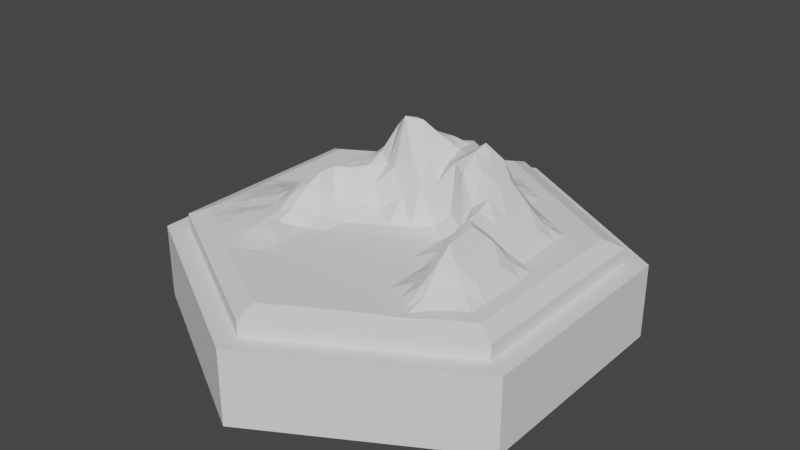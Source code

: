 # Source: TileGraphicsTest.blend  (saved by Blender 2.80.74; exported with 4.5.12 LTS)
import bpy
from mathutils import Matrix  # noqa: F401  (used for matrix-valued properties, if any)

bpy.ops.wm.read_factory_settings(use_empty=True)
scene = bpy.context.scene
scene.name = 'Scene'

# ---- world
world_world = bpy.data.worlds.new('World'); scene.world = world_world
world_world.use_nodes = True; world_world.node_tree.nodes.clear()
_N = world_world.node_tree.nodes; _L = world_world.node_tree.links
n0 = _N.new('ShaderNodeOutputWorld'); n0.name = 'World Output'; n0.location = (300, 300)
n1 = _N.new('ShaderNodeBackground'); n1.name = 'Background'; n1.location = (10, 300)
n1.inputs[0].default_value = (0.05088, 0.05088, 0.05088, 1.0)
_L.new(n1.outputs[0], n0.inputs[0])
n0.is_active_output = True
world_world.color = (0.05088, 0.05088, 0.05088)
world_world.use_sun_shadow = False
world_world.sun_shadow_jitter_overblur = 0.0

# ---- meshes
me_cylinder_002 = bpy.data.meshes.new('Cylinder.002')
me_cylinder_002.from_pydata([(0.0, 3.0, -0.5), (0.0, 3.0, 0.5), (2.598, 1.5, -0.5), (2.598, 1.5, 0.5), (2.598, -1.5, -0.5), (2.598, -1.5, 0.5), (-2.623e-07, -3.0, -0.5), (-2.623e-07, -3.0, 0.5), (-2.598, -1.5, -0.5), (-2.598, -1.5, 0.5), (-2.598, 1.5, -0.5), (-2.598, 1.5, 0.5), (2.338, 1.35, 0.5), (-7.947e-09, 2.7, 0.5), (2.338, -1.35, 0.5), (-2.44e-07, -2.7, 0.5), (-2.338, -1.35, 0.5), (-2.338, 1.35, 0.5), (2.338, 1.35, 0.7), (-7.947e-09, 2.7, 0.7), (2.338, -1.35, 0.7), (-2.44e-07, -2.7, 0.7), (-2.338, -1.35, 0.7), (-2.338, 1.35, 0.7), (2.104, 1.215, 0.8), (-1.51e-08, 2.43, 0.8), (2.104, -1.215, 0.8), (-2.275e-07, -2.43, 0.8), (-2.104, -1.215, 0.8), (-2.104, 1.215, 0.8)], [], [(0, 1, 3, 2), (2, 3, 5, 4), (4, 5, 7, 6), (6, 7, 9, 8), (3, 1, 13, 12), (8, 9, 11, 10), (10, 11, 1, 0), (0, 2, 4, 6, 8, 10), (13, 17, 23, 19), (7, 5, 14, 15), (1, 11, 17, 13), (9, 7, 15, 16), (5, 3, 12, 14), (11, 9, 16, 17), (23, 22, 28, 29), (16, 15, 21, 22), (14, 12, 18, 20), (17, 16, 22, 23), (15, 14, 20, 21), (12, 13, 19, 18), (21, 20, 26, 27), (18, 19, 25, 24), (19, 23, 29, 25), (22, 21, 27, 28), (20, 18, 24, 26)])
_uv = me_cylinder_002.uv_layers.new(name='UVMap')
_uv.uv.foreach_set('vector', [1.0, 0.5, 1.0, 1.0, 0.8333, 1.0, 0.8333, 0.5, 0.8333, 0.5, 0.8333, 1.0, 0.6667, 1.0, 0.6667, 0.5, 0.6667, 0.5, 0.6667, 1.0, 0.5, 1.0, 0.5, 0.5, 0.5, 0.5, 0.5, 1.0, 0.3333, 1.0, 0.3333, 0.5, 0.8333, 1.0, 1.0, 1.0, 1.0, 1.0, 0.8333, 1.0, 0.3333, 0.5, 0.3333, 1.0, 0.1667, 1.0, 0.1667, 0.5, 0.1667, 0.5, 0.1667, 1.0, -8.941e-08, 1.0, -8.941e-08, 0.5, 0.75, 0.49, 0.9578, 0.37, 0.9578, 0.13, 0.75, 0.01, 0.5422, 0.13, 0.5422, 0.37, -8.941e-08, 1.0, 0.1667, 1.0, 0.1667, 1.0, -8.941e-08, 1.0, 0.5, 1.0, 0.6667, 1.0, 0.6667, 1.0, 0.5, 1.0, -8.941e-08, 1.0, 0.1667, 1.0, 0.1667, 1.0, -8.941e-08, 1.0, 0.3333, 1.0, 0.5, 1.0, 0.5, 1.0, 0.3333, 1.0, 0.6667, 1.0, 0.8333, 1.0, 0.8333, 1.0, 0.6667, 1.0, 0.1667, 1.0, 0.3333, 1.0, 0.3333, 1.0, 0.1667, 1.0, 0.1667, 1.0, 0.3333, 1.0, 0.3333, 1.0, 0.1667, 1.0, 0.3333, 1.0, 0.5, 1.0, 0.5, 1.0, 0.3333, 1.0, 0.6667, 1.0, 0.8333, 1.0, 0.8333, 1.0, 0.6667, 1.0, 0.1667, 1.0, 0.3333, 1.0, 0.3333, 1.0, 0.1667, 1.0, 0.5, 1.0, 0.6667, 1.0, 0.6667, 1.0, 0.5, 1.0, 0.8333, 1.0, 1.0, 1.0, 1.0, 1.0, 0.8333, 1.0, 0.5, 1.0, 0.6667, 1.0, 0.6667, 1.0, 0.5, 1.0, 0.8333, 1.0, 1.0, 1.0, 1.0, 1.0, 0.8333, 1.0, -8.941e-08, 1.0, 0.1667, 1.0, 0.1667, 1.0, -8.941e-08, 1.0, 0.3333, 1.0, 0.5, 1.0, 0.5, 1.0, 0.3333, 1.0, 0.6667, 1.0, 0.8333, 1.0, 0.8333, 1.0, 0.6667, 1.0])
me_cylinder_002.use_remesh_preserve_volume = False
me_cylinder_002.use_remesh_preserve_attributes = False
me_cylinder_002.use_mirror_vertex_groups = False
me_cylinder_002.update()
me_cylinder_003 = bpy.data.meshes.new('Cylinder.003')
me_cylinder_003.from_pydata([(2.104, 1.215, 0.8), (-1.51e-08, 2.43, 0.8), (2.104, -1.215, 0.8), (-2.275e-07, -2.43, 0.8), (-2.104, -1.215, 0.8), (-2.104, 1.215, 0.8), (-0.05887, 0.1205, 1.12), (1.913, 1.325, 0.8), (1.722, 1.436, 0.8), (1.531, 1.546, 0.8), (1.339, 1.657, 0.8), (1.148, 1.767, 0.8), (0.9566, 1.878, 0.8), (0.7653, 1.988, 0.8), (0.5739, 2.099, 0.8), (0.3826, 2.209, 0.8), (0.1913, 2.32, 0.8), (2.104, -0.9941, 0.8), (2.104, -0.7732, 0.8), (2.104, -0.5523, 0.8), (2.104, -0.3314, 0.8), (2.104, -0.1105, 0.8), (2.104, 0.1105, 0.8), (2.104, 0.3314, 0.8), (2.104, 0.5523, 0.8), (2.104, 0.7732, 0.8), (2.104, 0.9941, 0.8), (0.1913, -2.32, 0.8), (0.3826, -2.209, 0.8), (0.5739, -2.099, 0.8), (0.7653, -1.988, 0.8), (0.9566, -1.878, 0.8), (1.15, -1.778, 0.8), (1.342, -1.695, 0.8), (1.531, -1.572, 0.8), (1.722, -1.436, 0.8), (1.913, -1.325, 0.8), (-1.913, -1.325, 0.8), (-1.722, -1.436, 0.8014), (-1.531, -1.546, 0.8014), (-1.339, -1.657, 0.8014), (-1.148, -1.767, 0.8), (-0.9566, -1.878, 0.8), (-0.7653, -1.988, 0.8), (-0.5739, -2.099, 0.8), (-0.3826, -2.209, 0.8), (-0.1913, -2.32, 0.8), (-2.104, 0.9941, 0.8), (-2.104, 0.7732, 0.8), (-2.104, 0.5523, 0.8), (-2.104, 0.3314, 0.8), (-2.104, 0.1105, 0.8), (-2.104, -0.1105, 0.8), (-2.104, -0.3314, 0.8014), (-2.104, -0.5523, 0.8014), (-2.104, -0.7732, 0.8014), (-2.104, -0.9941, 0.8), (-0.1913, 2.32, 0.8), (-0.3826, 2.209, 0.8), (-0.5739, 2.099, 0.8), (-0.7653, 1.988, 0.8026), (-0.9566, 1.878, 0.8026), (-1.148, 1.767, 0.8026), (-1.339, 1.657, 0.8), (-1.531, 1.546, 0.8), (-1.722, 1.436, 0.8), (-1.913, 1.325, 0.8), (0.1874, 0.1734, 1.328), (0.386, 0.2253, 1.383), (0.5739, 0.3314, 1.656), (0.7653, 0.4418, 1.808), (0.9566, 0.5523, 1.667), (1.148, 0.6627, 1.465), (1.339, 0.7732, 1.163), (1.531, 0.8836, 0.903), (1.722, 0.9941, 0.8), (1.913, 1.105, 0.8), (-1.913, 1.105, 0.8), (-1.722, 0.9941, 0.8), (-1.531, 0.8836, 0.8), (-1.339, 0.7732, 0.8051), (-1.148, 0.6627, 0.968), (-0.9566, 0.5523, 1.165), (-0.7653, 0.4418, 1.377), (-0.5739, 0.3314, 1.484), (-0.3931, 0.241, 1.402), (-0.2307, 0.1667, 1.417), (-2.039e-07, -2.209, 0.8), (-1.802e-07, -1.988, 0.8), (-1.566e-07, -1.767, 0.8), (-1.329e-07, -1.546, 0.8), (-0.0005849, -1.325, 0.8), (-0.01187, -1.107, 0.8), (-0.01936, -0.9047, 0.8), (-0.04181, -0.6875, 0.8), (-0.04181, -0.4339, 0.8), (-0.05887, -0.1551, 0.8051), (1.913, -1.105, 0.8), (1.722, -1.219, 0.8051), (1.534, -1.388, 0.8051), (1.4, -1.542, 0.8), (1.23, -1.659, 0.8), (0.9964, -1.7, 0.8), (0.7667, -1.767, 0.8), (0.5739, -1.878, 0.8), (0.3826, -1.988, 0.8), (0.1913, -2.099, 0.8), (1.913, -0.8836, 0.8051), (1.722, -0.9967, 0.903), (1.533, -1.149, 0.968), (1.429, -1.313, 0.903), (1.325, -1.481, 0.8051), (1.097, -1.599, 0.8), (0.8133, -1.594, 0.8), (0.5749, -1.657, 0.8), (0.3826, -1.767, 0.8), (0.1913, -1.878, 0.8), (1.913, -0.6627, 0.8051), (1.722, -0.7747, 0.968), (1.531, -0.9042, 1.163), (1.388, -1.045, 1.163), (1.319, -1.217, 0.968), (1.154, -1.395, 0.8051), (0.8691, -1.471, 0.8), (0.6052, -1.479, 0.8), (0.3831, -1.546, 0.8), (0.1913, -1.657, 0.8), (1.913, -0.4418, 0.8051), (1.722, -0.5523, 0.968), (1.531, -0.6718, 1.163), (1.363, -0.7935, 1.311), (1.282, -0.9451, 1.163), (1.154, -1.12, 0.903), (0.9115, -1.257, 0.8), (0.6414, -1.313, 0.8), (0.3914, -1.33, 0.8), (0.1913, -1.436, 0.8), (1.913, -0.2209, 0.8051), (1.722, -0.3314, 0.968), (1.531, -0.4413, 1.163), (1.347, -0.5552, 1.311), (1.282, -0.69, 1.163), (1.154, -0.844, 0.968), (0.9115, -0.9818, 0.8051), (0.6414, -1.063, 0.8), (0.397, -1.116, 0.8), (0.1912, -1.215, 0.8), (1.913, -1.043e-07, 0.8), (1.722, -0.1105, 0.903), (1.531, -0.2209, 1.163), (1.339, -0.3303, 1.311), (1.204, -0.4383, 1.163), (1.097, -0.5636, 0.968), (0.9115, -0.7063, 0.8051), (0.6414, -0.8232, 0.8), (0.397, -0.9061, 0.8), (0.1912, -0.9945, 0.8), (1.913, 0.2209, 0.8), (1.722, 0.1105, 0.8051), (1.531, -6.706e-08, 0.968), (1.339, -0.09869, 1.163), (1.168, -0.2058, 1.311), (1.063, -0.3084, 1.163), (0.9115, -0.4307, 0.903), (0.6689, -0.5685, 0.8), (0.4136, -0.6936, 0.8), (0.1888, -0.7925, 0.8), (1.913, 0.4418, 0.8), (1.722, 0.3314, 0.8051), (1.531, 0.2209, 0.968), (1.339, 0.1128, 1.163), (1.154, 0.01631, 1.315), (1.063, -0.05492, 1.163), (0.9115, -0.1551, 0.968), (0.6689, -0.2929, 0.8051), (0.4263, -0.4307, 0.8), (0.1859, -0.5622, 0.8), (1.913, 0.6627, 0.8), (1.722, 0.5523, 0.8051), (1.531, 0.4418, 0.968), (1.339, 0.3314, 1.163), (1.148, 0.2209, 1.409), (0.9805, 0.1373, 1.268), (0.8691, 0.08449, 0.9689), (0.6689, -0.01733, 0.8051), (0.4263, -0.1551, 0.8), (0.1859, -0.3041, 0.8), (1.913, 0.8836, 0.8), (1.722, 0.7732, 0.8051), (1.531, 0.6627, 0.968), (1.339, 0.5523, 1.163), (1.148, 0.4418, 1.473), (0.9566, 0.3314, 1.667), (0.7653, 0.2209, 1.61), (0.6257, 0.1891, 1.039), (0.4263, 0.1205, 0.8491), (0.1837, -0.01733, 0.8186), (-1.913, -1.105, 0.8014), (-1.913, -0.8836, 0.8275), (-1.913, -0.6627, 0.8448), (-1.913, -0.4418, 0.8448), (-1.913, -0.2209, 0.8275), (-1.913, 0.0, 0.8014), (-1.913, 0.2209, 0.8), (-1.913, 0.4418, 0.8), (-1.913, 0.6627, 0.8), (-1.913, 0.8836, 0.8), (-1.722, -1.215, 0.8275), (-1.722, -0.9941, 0.8448), (-1.722, -0.7732, 0.8969), (-1.722, -0.5523, 0.8969), (-1.722, -0.3314, 0.8969), (-1.722, -0.1105, 0.8448), (-1.722, 0.1105, 0.8014), (-1.722, 0.3314, 0.8), (-1.722, 0.5523, 0.8), (-1.722, 0.7732, 0.8), (-1.531, -1.325, 0.8448), (-1.531, -1.105, 0.8969), (-1.531, -0.8836, 0.8969), (-1.531, -0.6627, 0.9364), (-1.531, -0.4418, 0.9415), (-1.531, -0.2209, 0.902), (-1.531, -1.49e-08, 0.8326), (-1.531, 0.2209, 0.8051), (-1.531, 0.4418, 0.8051), (-1.531, 0.6627, 0.8), (-1.339, -1.436, 0.8448), (-1.339, -1.215, 0.8969), (-1.339, -0.9942, 0.9364), (-1.339, -0.7746, 0.9415), (-1.339, -0.5526, 1.039), (-1.339, -0.3303, 1.062), (-1.339, -0.11, 1.003), (-1.339, 0.1105, 0.9682), (-1.339, 0.3314, 0.968), (-1.339, 0.5523, 0.903), (-1.148, -1.546, 0.8275), (-1.148, -1.325, 0.8969), (-1.148, -1.118, 0.9364), (-1.149, -0.9116, 0.9415), (-1.148, -0.6728, 1.104), (-1.148, -0.44, 1.236), (-1.148, -0.2068, 1.185), (-1.148, 0.007355, 1.163), (-1.148, 0.2209, 1.163), (-1.148, 0.4418, 1.163), (-0.9566, -1.657, 0.8014), (-0.9566, -1.436, 0.8448), (-0.9586, -1.238, 0.8969), (-1.014, -1.051, 0.8969), (-1.029, -0.8089, 0.997), (-0.9846, -0.5574, 1.236), (-0.9784, -0.3204, 1.322), (-0.9653, -0.09231, 1.311), (-0.9566, 0.1119, 1.311), (-0.9566, 0.3314, 1.311), (-0.7653, -1.767, 0.8), (-0.7653, -1.546, 0.8014), (-0.7678, -1.347, 0.8275), (-0.8509, -1.17, 0.8448), (-0.9503, -0.9574, 0.8499), (-0.9376, -0.6941, 1.013), (-0.8999, -0.435, 1.18), (-0.9073, -0.1792, 1.163), (-0.7861, 0.01698, 1.311), (-0.7653, 0.2209, 1.345), (-0.5739, -1.878, 0.8), (-0.5739, -1.657, 0.8), (-0.5761, -1.444, 0.8), (-0.6439, -1.29, 0.8014), (-0.725, -1.086, 0.8014), (-0.7866, -0.844, 0.8064), (-0.7866, -0.5685, 0.9041), (-0.7866, -0.2929, 0.968), (-0.6884, -0.05407, 1.163), (-0.5798, 0.1196, 1.376), (-0.3826, -1.988, 0.8), (-0.3826, -1.767, 0.8), (-0.3826, -1.546, 0.8), (-0.4152, -1.36, 0.8), (-0.4973, -1.211, 0.8), (-0.544, -0.9818, 0.8), (-0.544, -0.7063, 0.8), (-0.544, -0.4307, 0.8051), (-0.544, -0.1551, 0.968), (-0.4679, 0.06089, 1.169), (-0.1913, -2.099, 0.8), (-0.1913, -1.878, 0.8), (-0.1913, -1.657, 0.8), (-0.1924, -1.436, 0.8), (-0.2275, -1.246, 0.8), (-0.2695, -1.061, 0.8), (-0.2695, -0.8232, 0.8), (-0.3014, -0.5685, 0.8), (-0.3014, -0.2929, 0.8051), (-0.3014, -0.01733, 0.903), (0.0, 2.209, 0.8), (0.1913, 2.099, 0.8), (0.3826, 1.988, 0.8), (0.5739, 1.878, 0.8017), (0.7653, 1.767, 0.8017), (0.9566, 1.657, 0.8), (1.148, 1.546, 0.8), (1.339, 1.436, 0.8), (1.531, 1.325, 0.8), (1.722, 1.215, 0.8), (-0.1913, 2.099, 0.8), (1.49e-08, 1.988, 0.8026), (0.1913, 1.878, 0.8043), (0.3826, 1.767, 0.8556), (0.5739, 1.657, 0.8929), (0.7653, 1.546, 0.8556), (0.9566, 1.436, 0.8069), (1.148, 1.325, 0.8051), (1.339, 1.215, 0.8051), (1.531, 1.105, 0.8051), (-0.3826, 1.988, 0.8026), (-0.1913, 1.878, 0.8518), (0.0, 1.767, 0.8876), (0.1913, 1.657, 0.9521), (0.3826, 1.546, 1.009), (0.5739, 1.436, 1.012), (0.7653, 1.325, 1.006), (0.9566, 1.215, 0.9705), (1.148, 1.105, 0.968), (1.339, 0.9941, 0.968), (-0.5739, 1.878, 0.8518), (-0.3826, 1.767, 0.8845), (-0.1913, 1.657, 1.009), (0.0, 1.546, 1.096), (0.1913, 1.436, 1.197), (0.3826, 1.325, 1.354), (0.5739, 1.215, 1.267), (0.7653, 1.105, 1.275), (0.9566, 0.9941, 1.252), (1.148, 0.8836, 1.207), (-0.7653, 1.767, 0.8845), (-0.5739, 1.657, 0.9829), (-0.3826, 1.546, 1.028), (-0.1913, 1.436, 1.182), (1.49e-08, 1.325, 1.269), (0.1913, 1.215, 1.543), (0.3826, 1.105, 1.519), (0.5739, 0.9941, 1.422), (0.7653, 0.8836, 1.594), (0.9566, 0.7732, 1.648), (-0.9566, 1.657, 0.8845), (-0.7653, 1.546, 0.9832), (-0.5739, 1.436, 1.115), (-0.3826, 1.325, 1.19), (-0.1913, 1.215, 1.393), (1.49e-08, 1.105, 1.538), (0.1913, 0.9941, 1.617), (0.3826, 0.8836, 1.659), (0.5739, 0.7732, 1.71), (0.7653, 0.6627, 1.848), (-1.148, 1.546, 0.8518), (-0.9566, 1.436, 0.9832), (-0.7653, 1.325, 1.117), (-0.5739, 1.215, 1.193), (-0.3826, 1.105, 1.335), (-0.1913, 0.9941, 1.535), (0.0, 0.8836, 1.613), (0.1913, 0.7732, 1.755), (0.3826, 0.6627, 1.665), (0.5739, 0.5523, 1.705), (-1.339, 1.436, 0.8026), (-1.148, 1.325, 0.8845), (-0.9566, 1.215, 1.019), (-0.7653, 1.105, 1.205), (-0.5739, 0.9941, 1.307), (-0.3826, 0.8836, 1.448), (-0.1913, 0.7732, 1.723), (0.0, 0.6627, 1.807), (0.1913, 0.5523, 1.824), (0.3826, 0.4418, 1.567), (-1.531, 1.325, 0.8), (-1.339, 1.215, 0.8026), (-1.148, 1.105, 0.8569), (-0.9566, 0.9941, 1.09), (-0.7653, 0.8836, 1.31), (-0.5739, 0.7732, 1.362), (-0.3826, 0.6627, 1.769), (-0.1913, 0.5523, 1.968), (0.0, 0.4418, 2.014), (0.1913, 0.3314, 1.646), (-1.722, 1.215, 0.8), (-1.531, 1.105, 0.8), (-1.339, 0.9941, 0.8), (-1.148, 0.8836, 0.9044), (-0.9566, 0.7732, 1.2), (-0.7653, 0.6627, 1.398), (-0.5739, 0.5523, 1.566), (-0.3826, 0.4418, 1.868), (-0.1913, 0.3314, 2.048), (-0.001097, 0.2238, 1.646)], [], [(396, 86, 6, 67), (296, 96, 6, 86), (196, 67, 6, 96), (27, 106, 87, 3), (106, 116, 88, 87), (116, 126, 89, 88), (126, 136, 90, 89), (136, 146, 91, 90), (146, 156, 92, 91), (156, 166, 93, 92), (166, 176, 94, 93), (176, 186, 95, 94), (186, 196, 96, 95), (2, 17, 97, 36), (36, 97, 98, 35), (35, 98, 99, 34), (34, 99, 100, 33), (33, 100, 101, 32), (32, 101, 102, 31), (31, 102, 103, 30), (30, 103, 104, 29), (29, 104, 105, 28), (28, 105, 106, 27), (17, 18, 107, 97), (97, 107, 108, 98), (98, 108, 109, 99), (99, 109, 110, 100), (100, 110, 111, 101), (101, 111, 112, 102), (102, 112, 113, 103), (103, 113, 114, 104), (104, 114, 115, 105), (105, 115, 116, 106), (18, 19, 117, 107), (107, 117, 118, 108), (108, 118, 119, 109), (109, 119, 120, 110), (110, 120, 121, 111), (111, 121, 122, 112), (112, 122, 123, 113), (113, 123, 124, 114), (114, 124, 125, 115), (115, 125, 126, 116), (19, 20, 127, 117), (117, 127, 128, 118), (118, 128, 129, 119), (119, 129, 130, 120), (120, 130, 131, 121), (121, 131, 132, 122), (122, 132, 133, 123), (123, 133, 134, 124), (124, 134, 135, 125), (125, 135, 136, 126), (20, 21, 137, 127), (127, 137, 138, 128), (128, 138, 139, 129), (129, 139, 140, 130), (130, 140, 141, 131), (131, 141, 142, 132), (132, 142, 143, 133), (133, 143, 144, 134), (134, 144, 145, 135), (135, 145, 146, 136), (21, 22, 147, 137), (137, 147, 148, 138), (138, 148, 149, 139), (139, 149, 150, 140), (140, 150, 151, 141), (141, 151, 152, 142), (142, 152, 153, 143), (143, 153, 154, 144), (144, 154, 155, 145), (145, 155, 156, 146), (22, 23, 157, 147), (147, 157, 158, 148), (148, 158, 159, 149), (149, 159, 160, 150), (150, 160, 161, 151), (151, 161, 162, 152), (152, 162, 163, 153), (153, 163, 164, 154), (154, 164, 165, 155), (155, 165, 166, 156), (23, 24, 167, 157), (157, 167, 168, 158), (158, 168, 169, 159), (159, 169, 170, 160), (160, 170, 171, 161), (161, 171, 172, 162), (162, 172, 173, 163), (163, 173, 174, 164), (164, 174, 175, 165), (165, 175, 176, 166), (24, 25, 177, 167), (167, 177, 178, 168), (168, 178, 179, 169), (169, 179, 180, 170), (170, 180, 181, 171), (171, 181, 182, 172), (172, 182, 183, 173), (173, 183, 184, 174), (174, 184, 185, 175), (175, 185, 186, 176), (25, 26, 187, 177), (177, 187, 188, 178), (178, 188, 189, 179), (179, 189, 190, 180), (180, 190, 191, 181), (181, 191, 192, 182), (182, 192, 193, 183), (183, 193, 194, 184), (184, 194, 195, 185), (185, 195, 196, 186), (26, 0, 76, 187), (187, 76, 75, 188), (188, 75, 74, 189), (189, 74, 73, 190), (190, 73, 72, 191), (191, 72, 71, 192), (192, 71, 70, 193), (193, 70, 69, 194), (194, 69, 68, 195), (195, 68, 67, 196), (47, 206, 77, 5), (206, 216, 78, 77), (216, 226, 79, 78), (226, 236, 80, 79), (236, 246, 81, 80), (246, 256, 82, 81), (256, 266, 83, 82), (266, 276, 84, 83), (276, 286, 85, 84), (286, 296, 86, 85), (4, 37, 197, 56), (56, 197, 198, 55), (55, 198, 199, 54), (54, 199, 200, 53), (53, 200, 201, 52), (52, 201, 202, 51), (51, 202, 203, 50), (50, 203, 204, 49), (49, 204, 205, 48), (48, 205, 206, 47), (37, 38, 207, 197), (197, 207, 208, 198), (198, 208, 209, 199), (199, 209, 210, 200), (200, 210, 211, 201), (201, 211, 212, 202), (202, 212, 213, 203), (203, 213, 214, 204), (204, 214, 215, 205), (205, 215, 216, 206), (38, 39, 217, 207), (207, 217, 218, 208), (208, 218, 219, 209), (209, 219, 220, 210), (210, 220, 221, 211), (211, 221, 222, 212), (212, 222, 223, 213), (213, 223, 224, 214), (214, 224, 225, 215), (215, 225, 226, 216), (39, 40, 227, 217), (217, 227, 228, 218), (218, 228, 229, 219), (219, 229, 230, 220), (220, 230, 231, 221), (221, 231, 232, 222), (222, 232, 233, 223), (223, 233, 234, 224), (224, 234, 235, 225), (225, 235, 236, 226), (40, 41, 237, 227), (227, 237, 238, 228), (228, 238, 239, 229), (229, 239, 240, 230), (230, 240, 241, 231), (231, 241, 242, 232), (232, 242, 243, 233), (233, 243, 244, 234), (234, 244, 245, 235), (235, 245, 246, 236), (41, 42, 247, 237), (237, 247, 248, 238), (238, 248, 249, 239), (239, 249, 250, 240), (240, 250, 251, 241), (241, 251, 252, 242), (242, 252, 253, 243), (243, 253, 254, 244), (244, 254, 255, 245), (245, 255, 256, 246), (42, 43, 257, 247), (247, 257, 258, 248), (248, 258, 259, 249), (249, 259, 260, 250), (250, 260, 261, 251), (251, 261, 262, 252), (252, 262, 263, 253), (253, 263, 264, 254), (254, 264, 265, 255), (255, 265, 266, 256), (43, 44, 267, 257), (257, 267, 268, 258), (258, 268, 269, 259), (259, 269, 270, 260), (260, 270, 271, 261), (261, 271, 272, 262), (262, 272, 273, 263), (263, 273, 274, 264), (264, 274, 275, 265), (265, 275, 276, 266), (44, 45, 277, 267), (267, 277, 278, 268), (268, 278, 279, 269), (269, 279, 280, 270), (270, 280, 281, 271), (271, 281, 282, 272), (272, 282, 283, 273), (273, 283, 284, 274), (274, 284, 285, 275), (275, 285, 286, 276), (45, 46, 287, 277), (277, 287, 288, 278), (278, 288, 289, 279), (279, 289, 290, 280), (280, 290, 291, 281), (281, 291, 292, 282), (282, 292, 293, 283), (283, 293, 294, 284), (284, 294, 295, 285), (285, 295, 296, 286), (46, 3, 87, 287), (287, 87, 88, 288), (288, 88, 89, 289), (289, 89, 90, 290), (290, 90, 91, 291), (291, 91, 92, 292), (292, 92, 93, 293), (293, 93, 94, 294), (294, 94, 95, 295), (295, 95, 96, 296), (7, 306, 76, 0), (306, 316, 75, 76), (316, 326, 74, 75), (326, 336, 73, 74), (336, 346, 72, 73), (346, 356, 71, 72), (356, 366, 70, 71), (366, 376, 69, 70), (376, 386, 68, 69), (386, 396, 67, 68), (1, 57, 297, 16), (16, 297, 298, 15), (15, 298, 299, 14), (14, 299, 300, 13), (13, 300, 301, 12), (12, 301, 302, 11), (11, 302, 303, 10), (10, 303, 304, 9), (9, 304, 305, 8), (8, 305, 306, 7), (57, 58, 307, 297), (297, 307, 308, 298), (298, 308, 309, 299), (299, 309, 310, 300), (300, 310, 311, 301), (301, 311, 312, 302), (302, 312, 313, 303), (303, 313, 314, 304), (304, 314, 315, 305), (305, 315, 316, 306), (58, 59, 317, 307), (307, 317, 318, 308), (308, 318, 319, 309), (309, 319, 320, 310), (310, 320, 321, 311), (311, 321, 322, 312), (312, 322, 323, 313), (313, 323, 324, 314), (314, 324, 325, 315), (315, 325, 326, 316), (59, 60, 327, 317), (317, 327, 328, 318), (318, 328, 329, 319), (319, 329, 330, 320), (320, 330, 331, 321), (321, 331, 332, 322), (322, 332, 333, 323), (323, 333, 334, 324), (324, 334, 335, 325), (325, 335, 336, 326), (60, 61, 337, 327), (327, 337, 338, 328), (328, 338, 339, 329), (329, 339, 340, 330), (330, 340, 341, 331), (331, 341, 342, 332), (332, 342, 343, 333), (333, 343, 344, 334), (334, 344, 345, 335), (335, 345, 346, 336), (61, 62, 347, 337), (337, 347, 348, 338), (338, 348, 349, 339), (339, 349, 350, 340), (340, 350, 351, 341), (341, 351, 352, 342), (342, 352, 353, 343), (343, 353, 354, 344), (344, 354, 355, 345), (345, 355, 356, 346), (62, 63, 357, 347), (347, 357, 358, 348), (348, 358, 359, 349), (349, 359, 360, 350), (350, 360, 361, 351), (351, 361, 362, 352), (352, 362, 363, 353), (353, 363, 364, 354), (354, 364, 365, 355), (355, 365, 366, 356), (63, 64, 367, 357), (357, 367, 368, 358), (358, 368, 369, 359), (359, 369, 370, 360), (360, 370, 371, 361), (361, 371, 372, 362), (362, 372, 373, 363), (363, 373, 374, 364), (364, 374, 375, 365), (365, 375, 376, 366), (64, 65, 377, 367), (367, 377, 378, 368), (368, 378, 379, 369), (369, 379, 380, 370), (370, 380, 381, 371), (371, 381, 382, 372), (372, 382, 383, 373), (373, 383, 384, 374), (374, 384, 385, 375), (375, 385, 386, 376), (65, 66, 387, 377), (377, 387, 388, 378), (378, 388, 389, 379), (379, 389, 390, 380), (380, 390, 391, 381), (381, 391, 392, 382), (382, 392, 393, 383), (383, 393, 394, 384), (384, 394, 395, 385), (385, 395, 396, 386), (66, 5, 77, 387), (387, 77, 78, 388), (388, 78, 79, 389), (389, 79, 80, 390), (390, 80, 81, 391), (391, 81, 82, 392), (392, 82, 83, 393), (393, 83, 84, 394), (394, 84, 85, 395), (395, 85, 86, 396)])
_uv = me_cylinder_003.uv_layers.new(name='UVMap')
_uv.uv.foreach_set('vector', [0.25, 0.2718, 0.2311, 0.2609, 0.25, 0.25, 0.2689, 0.2609, 0.2311, 0.2391, 0.25, 0.2282, 0.25, 0.25, 0.2311, 0.2609, 0.2689, 0.2391, 0.2689, 0.2609, 0.25, 0.25, 0.25, 0.2282, 0.2689, 0.02091, 0.2689, 0.04273, 0.25, 0.03182, 0.25, 0.01, 0.2689, 0.04273, 0.2689, 0.06455, 0.25, 0.05364, 0.25, 0.03182, 0.2689, 0.06455, 0.2689, 0.08636, 0.25, 0.07545, 0.25, 0.05364, 0.2689, 0.08636, 0.2689, 0.1082, 0.25, 0.09727, 0.25, 0.07545, 0.2689, 0.1082, 0.2689, 0.13, 0.25, 0.1191, 0.25, 0.09727, 0.2689, 0.13, 0.2689, 0.1518, 0.25, 0.1409, 0.25, 0.1191, 0.2689, 0.1518, 0.2689, 0.1736, 0.25, 0.1627, 0.25, 0.1409, 0.2689, 0.1736, 0.2689, 0.1955, 0.25, 0.1845, 0.25, 0.1627, 0.2689, 0.1955, 0.2689, 0.2173, 0.25, 0.2064, 0.25, 0.1845, 0.2689, 0.2173, 0.2689, 0.2391, 0.25, 0.2282, 0.25, 0.2064, 0.4578, 0.13, 0.4578, 0.1518, 0.439, 0.1409, 0.439, 0.1191, 0.439, 0.1191, 0.439, 0.1409, 0.4201, 0.13, 0.4201, 0.1082, 0.4201, 0.1082, 0.4201, 0.13, 0.4012, 0.1191, 0.4012, 0.09727, 0.4012, 0.09727, 0.4012, 0.1191, 0.3823, 0.1082, 0.3823, 0.08636, 0.3823, 0.08636, 0.3823, 0.1082, 0.3634, 0.09727, 0.3634, 0.07545, 0.3634, 0.07545, 0.3634, 0.09727, 0.3445, 0.08636, 0.3445, 0.06455, 0.3445, 0.06455, 0.3445, 0.08636, 0.3256, 0.07545, 0.3256, 0.05364, 0.3256, 0.05364, 0.3256, 0.07545, 0.3067, 0.06455, 0.3067, 0.04273, 0.3067, 0.04273, 0.3067, 0.06455, 0.2878, 0.05364, 0.2878, 0.03182, 0.2878, 0.03182, 0.2878, 0.05364, 0.2689, 0.04273, 0.2689, 0.02091, 0.4578, 0.1518, 0.4578, 0.1736, 0.439, 0.1627, 0.439, 0.1409, 0.439, 0.1409, 0.439, 0.1627, 0.4201, 0.1518, 0.4201, 0.13, 0.4201, 0.13, 0.4201, 0.1518, 0.4012, 0.1409, 0.4012, 0.1191, 0.4012, 0.1191, 0.4012, 0.1409, 0.3823, 0.13, 0.3823, 0.1082, 0.3823, 0.1082, 0.3823, 0.13, 0.3634, 0.1191, 0.3634, 0.09727, 0.3634, 0.09727, 0.3634, 0.1191, 0.3445, 0.1082, 0.3445, 0.08636, 0.3445, 0.08636, 0.3445, 0.1082, 0.3256, 0.09727, 0.3256, 0.07545, 0.3256, 0.07545, 0.3256, 0.09727, 0.3067, 0.08636, 0.3067, 0.06455, 0.3067, 0.06455, 0.3067, 0.08636, 0.2878, 0.07545, 0.2878, 0.05364, 0.2878, 0.05364, 0.2878, 0.07545, 0.2689, 0.06455, 0.2689, 0.04273, 0.4578, 0.1736, 0.4578, 0.1955, 0.439, 0.1845, 0.439, 0.1627, 0.439, 0.1627, 0.439, 0.1845, 0.4201, 0.1736, 0.4201, 0.1518, 0.4201, 0.1518, 0.4201, 0.1736, 0.4012, 0.1627, 0.4012, 0.1409, 0.4012, 0.1409, 0.4012, 0.1627, 0.3823, 0.1518, 0.3823, 0.13, 0.3823, 0.13, 0.3823, 0.1518, 0.3634, 0.1409, 0.3634, 0.1191, 0.3634, 0.1191, 0.3634, 0.1409, 0.3445, 0.13, 0.3445, 0.1082, 0.3445, 0.1082, 0.3445, 0.13, 0.3256, 0.1191, 0.3256, 0.09727, 0.3256, 0.09727, 0.3256, 0.1191, 0.3067, 0.1082, 0.3067, 0.08636, 0.3067, 0.08636, 0.3067, 0.1082, 0.2878, 0.09727, 0.2878, 0.07545, 0.2878, 0.07545, 0.2878, 0.09727, 0.2689, 0.08636, 0.2689, 0.06455, 0.4578, 0.1955, 0.4578, 0.2173, 0.439, 0.2064, 0.439, 0.1845, 0.439, 0.1845, 0.439, 0.2064, 0.4201, 0.1955, 0.4201, 0.1736, 0.4201, 0.1736, 0.4201, 0.1955, 0.4012, 0.1845, 0.4012, 0.1627, 0.4012, 0.1627, 0.4012, 0.1845, 0.3823, 0.1736, 0.3823, 0.1518, 0.3823, 0.1518, 0.3823, 0.1736, 0.3634, 0.1627, 0.3634, 0.1409, 0.3634, 0.1409, 0.3634, 0.1627, 0.3445, 0.1518, 0.3445, 0.13, 0.3445, 0.13, 0.3445, 0.1518, 0.3256, 0.1409, 0.3256, 0.1191, 0.3256, 0.1191, 0.3256, 0.1409, 0.3067, 0.13, 0.3067, 0.1082, 0.3067, 0.1082, 0.3067, 0.13, 0.2878, 0.1191, 0.2878, 0.09727, 0.2878, 0.09727, 0.2878, 0.1191, 0.2689, 0.1082, 0.2689, 0.08636, 0.4578, 0.2173, 0.4578, 0.2391, 0.439, 0.2282, 0.439, 0.2064, 0.439, 0.2064, 0.439, 0.2282, 0.4201, 0.2173, 0.4201, 0.1955, 0.4201, 0.1955, 0.4201, 0.2173, 0.4012, 0.2064, 0.4012, 0.1845, 0.4012, 0.1845, 0.4012, 0.2064, 0.3823, 0.1955, 0.3823, 0.1736, 0.3823, 0.1736, 0.3823, 0.1955, 0.3634, 0.1845, 0.3634, 0.1627, 0.3634, 0.1627, 0.3634, 0.1845, 0.3445, 0.1736, 0.3445, 0.1518, 0.3445, 0.1518, 0.3445, 0.1736, 0.3256, 0.1627, 0.3256, 0.1409, 0.3256, 0.1409, 0.3256, 0.1627, 0.3067, 0.1518, 0.3067, 0.13, 0.3067, 0.13, 0.3067, 0.1518, 0.2878, 0.1409, 0.2878, 0.1191, 0.2878, 0.1191, 0.2878, 0.1409, 0.2689, 0.13, 0.2689, 0.1082, 0.4578, 0.2391, 0.4578, 0.2609, 0.439, 0.25, 0.439, 0.2282, 0.439, 0.2282, 0.439, 0.25, 0.4201, 0.2391, 0.4201, 0.2173, 0.4201, 0.2173, 0.4201, 0.2391, 0.4012, 0.2282, 0.4012, 0.2064, 0.4012, 0.2064, 0.4012, 0.2282, 0.3823, 0.2173, 0.3823, 0.1955, 0.3823, 0.1955, 0.3823, 0.2173, 0.3634, 0.2064, 0.3634, 0.1845, 0.3634, 0.1845, 0.3634, 0.2064, 0.3445, 0.1955, 0.3445, 0.1736, 0.3445, 0.1736, 0.3445, 0.1955, 0.3256, 0.1845, 0.3256, 0.1627, 0.3256, 0.1627, 0.3256, 0.1845, 0.3067, 0.1736, 0.3067, 0.1518, 0.3067, 0.1518, 0.3067, 0.1736, 0.2878, 0.1627, 0.2878, 0.1409, 0.2878, 0.1409, 0.2878, 0.1627, 0.2689, 0.1518, 0.2689, 0.13, 0.4578, 0.2609, 0.4578, 0.2827, 0.439, 0.2718, 0.439, 0.25, 0.439, 0.25, 0.439, 0.2718, 0.4201, 0.2609, 0.4201, 0.2391, 0.4201, 0.2391, 0.4201, 0.2609, 0.4012, 0.25, 0.4012, 0.2282, 0.4012, 0.2282, 0.4012, 0.25, 0.3823, 0.2391, 0.3823, 0.2173, 0.3823, 0.2173, 0.3823, 0.2391, 0.3634, 0.2282, 0.3634, 0.2064, 0.3634, 0.2064, 0.3634, 0.2282, 0.3445, 0.2173, 0.3445, 0.1955, 0.3445, 0.1955, 0.3445, 0.2173, 0.3256, 0.2064, 0.3256, 0.1845, 0.3256, 0.1845, 0.3256, 0.2064, 0.3067, 0.1955, 0.3067, 0.1736, 0.3067, 0.1736, 0.3067, 0.1955, 0.2878, 0.1845, 0.2878, 0.1627, 0.2878, 0.1627, 0.2878, 0.1845, 0.2689, 0.1736, 0.2689, 0.1518, 0.4578, 0.2827, 0.4578, 0.3045, 0.439, 0.2936, 0.439, 0.2718, 0.439, 0.2718, 0.439, 0.2936, 0.4201, 0.2827, 0.4201, 0.2609, 0.4201, 0.2609, 0.4201, 0.2827, 0.4012, 0.2718, 0.4012, 0.25, 0.4012, 0.25, 0.4012, 0.2718, 0.3823, 0.2609, 0.3823, 0.2391, 0.3823, 0.2391, 0.3823, 0.2609, 0.3634, 0.25, 0.3634, 0.2282, 0.3634, 0.2282, 0.3634, 0.25, 0.3445, 0.2391, 0.3445, 0.2173, 0.3445, 0.2173, 0.3445, 0.2391, 0.3256, 0.2282, 0.3256, 0.2064, 0.3256, 0.2064, 0.3256, 0.2282, 0.3067, 0.2173, 0.3067, 0.1955, 0.3067, 0.1955, 0.3067, 0.2173, 0.2878, 0.2064, 0.2878, 0.1845, 0.2878, 0.1845, 0.2878, 0.2064, 0.2689, 0.1955, 0.2689, 0.1736, 0.4578, 0.3045, 0.4578, 0.3264, 0.439, 0.3155, 0.439, 0.2936, 0.439, 0.2936, 0.439, 0.3155, 0.4201, 0.3045, 0.4201, 0.2827, 0.4201, 0.2827, 0.4201, 0.3045, 0.4012, 0.2936, 0.4012, 0.2718, 0.4012, 0.2718, 0.4012, 0.2936, 0.3823, 0.2827, 0.3823, 0.2609, 0.3823, 0.2609, 0.3823, 0.2827, 0.3634, 0.2718, 0.3634, 0.25, 0.3634, 0.25, 0.3634, 0.2718, 0.3445, 0.2609, 0.3445, 0.2391, 0.3445, 0.2391, 0.3445, 0.2609, 0.3256, 0.25, 0.3256, 0.2282, 0.3256, 0.2282, 0.3256, 0.25, 0.3067, 0.2391, 0.3067, 0.2173, 0.3067, 0.2173, 0.3067, 0.2391, 0.2878, 0.2282, 0.2878, 0.2064, 0.2878, 0.2064, 0.2878, 0.2282, 0.2689, 0.2173, 0.2689, 0.1955, 0.4578, 0.3264, 0.4578, 0.3482, 0.439, 0.3373, 0.439, 0.3155, 0.439, 0.3155, 0.439, 0.3373, 0.4201, 0.3264, 0.4201, 0.3045, 0.4201, 0.3045, 0.4201, 0.3264, 0.4012, 0.3155, 0.4012, 0.2936, 0.4012, 0.2936, 0.4012, 0.3155, 0.3823, 0.3045, 0.3823, 0.2827, 0.3823, 0.2827, 0.3823, 0.3045, 0.3634, 0.2936, 0.3634, 0.2718, 0.3634, 0.2718, 0.3634, 0.2936, 0.3445, 0.2827, 0.3445, 0.2609, 0.3445, 0.2609, 0.3445, 0.2827, 0.3256, 0.2718, 0.3256, 0.25, 0.3256, 0.25, 0.3256, 0.2718, 0.3067, 0.2609, 0.3067, 0.2391, 0.3067, 0.2391, 0.3067, 0.2609, 0.2878, 0.25, 0.2878, 0.2282, 0.2878, 0.2282, 0.2878, 0.25, 0.2689, 0.2391, 0.2689, 0.2173, 0.4578, 0.3482, 0.4578, 0.37, 0.439, 0.3591, 0.439, 0.3373, 0.439, 0.3373, 0.439, 0.3591, 0.4201, 0.3482, 0.4201, 0.3264, 0.4201, 0.3264, 0.4201, 0.3482, 0.4012, 0.3373, 0.4012, 0.3155, 0.4012, 0.3155, 0.4012, 0.3373, 0.3823, 0.3264, 0.3823, 0.3045, 0.3823, 0.3045, 0.3823, 0.3264, 0.3634, 0.3155, 0.3634, 0.2936, 0.3634, 0.2936, 0.3634, 0.3155, 0.3445, 0.3045, 0.3445, 0.2827, 0.3445, 0.2827, 0.3445, 0.3045, 0.3256, 0.2936, 0.3256, 0.2718, 0.3256, 0.2718, 0.3256, 0.2936, 0.3067, 0.2827, 0.3067, 0.2609, 0.3067, 0.2609, 0.3067, 0.2827, 0.2878, 0.2718, 0.2878, 0.25, 0.2878, 0.25, 0.2878, 0.2718, 0.2689, 0.2609, 0.2689, 0.2391, 0.04215, 0.3482, 0.06105, 0.3373, 0.06105, 0.3591, 0.04215, 0.37, 0.06105, 0.3373, 0.07994, 0.3264, 0.07994, 0.3482, 0.06105, 0.3591, 0.07994, 0.3264, 0.09884, 0.3155, 0.09884, 0.3373, 0.07994, 0.3482, 0.09884, 0.3155, 0.1177, 0.3045, 0.1177, 0.3264, 0.09884, 0.3373, 0.1177, 0.3045, 0.1366, 0.2936, 0.1366, 0.3155, 0.1177, 0.3264, 0.1366, 0.2936, 0.1555, 0.2827, 0.1555, 0.3045, 0.1366, 0.3155, 0.1555, 0.2827, 0.1744, 0.2718, 0.1744, 0.2936, 0.1555, 0.3045, 0.1744, 0.2718, 0.1933, 0.2609, 0.1933, 0.2827, 0.1744, 0.2936, 0.1933, 0.2609, 0.2122, 0.25, 0.2122, 0.2718, 0.1933, 0.2827, 0.2122, 0.25, 0.2311, 0.2391, 0.2311, 0.2609, 0.2122, 0.2718, 0.04215, 0.13, 0.06105, 0.1191, 0.06105, 0.1409, 0.04215, 0.1518, 0.04215, 0.1518, 0.06105, 0.1409, 0.06105, 0.1627, 0.04215, 0.1736, 0.04215, 0.1736, 0.06105, 0.1627, 0.06105, 0.1845, 0.04215, 0.1955, 0.04215, 0.1955, 0.06105, 0.1845, 0.06105, 0.2064, 0.04215, 0.2173, 0.04215, 0.2173, 0.06105, 0.2064, 0.06105, 0.2282, 0.04215, 0.2391, 0.04215, 0.2391, 0.06105, 0.2282, 0.06105, 0.25, 0.04215, 0.2609, 0.04215, 0.2609, 0.06105, 0.25, 0.06105, 0.2718, 0.04215, 0.2827, 0.04215, 0.2827, 0.06105, 0.2718, 0.06105, 0.2936, 0.04215, 0.3045, 0.04215, 0.3045, 0.06105, 0.2936, 0.06105, 0.3155, 0.04215, 0.3264, 0.04215, 0.3264, 0.06105, 0.3155, 0.06105, 0.3373, 0.04215, 0.3482, 0.06105, 0.1191, 0.07994, 0.1082, 0.07994, 0.13, 0.06105, 0.1409, 0.06105, 0.1409, 0.07994, 0.13, 0.07994, 0.1518, 0.06105, 0.1627, 0.06105, 0.1627, 0.07994, 0.1518, 0.07994, 0.1736, 0.06105, 0.1845, 0.06105, 0.1845, 0.07994, 0.1736, 0.07994, 0.1955, 0.06105, 0.2064, 0.06105, 0.2064, 0.07994, 0.1955, 0.07994, 0.2173, 0.06105, 0.2282, 0.06105, 0.2282, 0.07994, 0.2173, 0.07994, 0.2391, 0.06105, 0.25, 0.06105, 0.25, 0.07994, 0.2391, 0.07994, 0.2609, 0.06105, 0.2718, 0.06105, 0.2718, 0.07994, 0.2609, 0.07994, 0.2827, 0.06105, 0.2936, 0.06105, 0.2936, 0.07994, 0.2827, 0.07994, 0.3045, 0.06105, 0.3155, 0.06105, 0.3155, 0.07994, 0.3045, 0.07994, 0.3264, 0.06105, 0.3373, 0.07994, 0.1082, 0.09884, 0.09727, 0.09884, 0.1191, 0.07994, 0.13, 0.07994, 0.13, 0.09884, 0.1191, 0.09884, 0.1409, 0.07994, 0.1518, 0.07994, 0.1518, 0.09884, 0.1409, 0.09884, 0.1627, 0.07994, 0.1736, 0.07994, 0.1736, 0.09884, 0.1627, 0.09884, 0.1845, 0.07994, 0.1955, 0.07994, 0.1955, 0.09884, 0.1845, 0.09884, 0.2064, 0.07994, 0.2173, 0.07994, 0.2173, 0.09884, 0.2064, 0.09884, 0.2282, 0.07994, 0.2391, 0.07994, 0.2391, 0.09884, 0.2282, 0.09884, 0.25, 0.07994, 0.2609, 0.07994, 0.2609, 0.09884, 0.25, 0.09884, 0.2718, 0.07994, 0.2827, 0.07994, 0.2827, 0.09884, 0.2718, 0.09884, 0.2936, 0.07994, 0.3045, 0.07994, 0.3045, 0.09884, 0.2936, 0.09884, 0.3155, 0.07994, 0.3264, 0.09884, 0.09727, 0.1177, 0.08636, 0.1177, 0.1082, 0.09884, 0.1191, 0.09884, 0.1191, 0.1177, 0.1082, 0.1177, 0.13, 0.09884, 0.1409, 0.09884, 0.1409, 0.1177, 0.13, 0.1177, 0.1518, 0.09884, 0.1627, 0.09884, 0.1627, 0.1177, 0.1518, 0.1177, 0.1736, 0.09884, 0.1845, 0.09884, 0.1845, 0.1177, 0.1736, 0.1177, 0.1955, 0.09884, 0.2064, 0.09884, 0.2064, 0.1177, 0.1955, 0.1177, 0.2173, 0.09884, 0.2282, 0.09884, 0.2282, 0.1177, 0.2173, 0.1177, 0.2391, 0.09884, 0.25, 0.09884, 0.25, 0.1177, 0.2391, 0.1177, 0.2609, 0.09884, 0.2718, 0.09884, 0.2718, 0.1177, 0.2609, 0.1177, 0.2827, 0.09884, 0.2936, 0.09884, 0.2936, 0.1177, 0.2827, 0.1177, 0.3045, 0.09884, 0.3155, 0.1177, 0.08636, 0.1366, 0.07545, 0.1366, 0.09727, 0.1177, 0.1082, 0.1177, 0.1082, 0.1366, 0.09727, 0.1366, 0.1191, 0.1177, 0.13, 0.1177, 0.13, 0.1366, 0.1191, 0.1366, 0.1409, 0.1177, 0.1518, 0.1177, 0.1518, 0.1366, 0.1409, 0.1366, 0.1627, 0.1177, 0.1736, 0.1177, 0.1736, 0.1366, 0.1627, 0.1366, 0.1845, 0.1177, 0.1955, 0.1177, 0.1955, 0.1366, 0.1845, 0.1366, 0.2064, 0.1177, 0.2173, 0.1177, 0.2173, 0.1366, 0.2064, 0.1366, 0.2282, 0.1177, 0.2391, 0.1177, 0.2391, 0.1366, 0.2282, 0.1366, 0.25, 0.1177, 0.2609, 0.1177, 0.2609, 0.1366, 0.25, 0.1366, 0.2718, 0.1177, 0.2827, 0.1177, 0.2827, 0.1366, 0.2718, 0.1366, 0.2936, 0.1177, 0.3045, 0.1366, 0.07545, 0.1555, 0.06455, 0.1555, 0.08636, 0.1366, 0.09727, 0.1366, 0.09727, 0.1555, 0.08636, 0.1555, 0.1082, 0.1366, 0.1191, 0.1366, 0.1191, 0.1555, 0.1082, 0.1555, 0.13, 0.1366, 0.1409, 0.1366, 0.1409, 0.1555, 0.13, 0.1555, 0.1518, 0.1366, 0.1627, 0.1366, 0.1627, 0.1555, 0.1518, 0.1555, 0.1736, 0.1366, 0.1845, 0.1366, 0.1845, 0.1555, 0.1736, 0.1555, 0.1955, 0.1366, 0.2064, 0.1366, 0.2064, 0.1555, 0.1955, 0.1555, 0.2173, 0.1366, 0.2282, 0.1366, 0.2282, 0.1555, 0.2173, 0.1555, 0.2391, 0.1366, 0.25, 0.1366, 0.25, 0.1555, 0.2391, 0.1555, 0.2609, 0.1366, 0.2718, 0.1366, 0.2718, 0.1555, 0.2609, 0.1555, 0.2827, 0.1366, 0.2936, 0.1555, 0.06455, 0.1744, 0.05364, 0.1744, 0.07545, 0.1555, 0.08636, 0.1555, 0.08636, 0.1744, 0.07545, 0.1744, 0.09727, 0.1555, 0.1082, 0.1555, 0.1082, 0.1744, 0.09727, 0.1744, 0.1191, 0.1555, 0.13, 0.1555, 0.13, 0.1744, 0.1191, 0.1744, 0.1409, 0.1555, 0.1518, 0.1555, 0.1518, 0.1744, 0.1409, 0.1744, 0.1627, 0.1555, 0.1736, 0.1555, 0.1736, 0.1744, 0.1627, 0.1744, 0.1845, 0.1555, 0.1955, 0.1555, 0.1955, 0.1744, 0.1845, 0.1744, 0.2064, 0.1555, 0.2173, 0.1555, 0.2173, 0.1744, 0.2064, 0.1744, 0.2282, 0.1555, 0.2391, 0.1555, 0.2391, 0.1744, 0.2282, 0.1744, 0.25, 0.1555, 0.2609, 0.1555, 0.2609, 0.1744, 0.25, 0.1744, 0.2718, 0.1555, 0.2827, 0.1744, 0.05364, 0.1933, 0.04273, 0.1933, 0.06455, 0.1744, 0.07545, 0.1744, 0.07545, 0.1933, 0.06455, 0.1933, 0.08636, 0.1744, 0.09727, 0.1744, 0.09727, 0.1933, 0.08636, 0.1933, 0.1082, 0.1744, 0.1191, 0.1744, 0.1191, 0.1933, 0.1082, 0.1933, 0.13, 0.1744, 0.1409, 0.1744, 0.1409, 0.1933, 0.13, 0.1933, 0.1518, 0.1744, 0.1627, 0.1744, 0.1627, 0.1933, 0.1518, 0.1933, 0.1736, 0.1744, 0.1845, 0.1744, 0.1845, 0.1933, 0.1736, 0.1933, 0.1955, 0.1744, 0.2064, 0.1744, 0.2064, 0.1933, 0.1955, 0.1933, 0.2173, 0.1744, 0.2282, 0.1744, 0.2282, 0.1933, 0.2173, 0.1933, 0.2391, 0.1744, 0.25, 0.1744, 0.25, 0.1933, 0.2391, 0.1933, 0.2609, 0.1744, 0.2718, 0.1933, 0.04273, 0.2122, 0.03182, 0.2122, 0.05364, 0.1933, 0.06455, 0.1933, 0.06455, 0.2122, 0.05364, 0.2122, 0.07545, 0.1933, 0.08636, 0.1933, 0.08636, 0.2122, 0.07545, 0.2122, 0.09727, 0.1933, 0.1082, 0.1933, 0.1082, 0.2122, 0.09727, 0.2122, 0.1191, 0.1933, 0.13, 0.1933, 0.13, 0.2122, 0.1191, 0.2122, 0.1409, 0.1933, 0.1518, 0.1933, 0.1518, 0.2122, 0.1409, 0.2122, 0.1627, 0.1933, 0.1736, 0.1933, 0.1736, 0.2122, 0.1627, 0.2122, 0.1845, 0.1933, 0.1955, 0.1933, 0.1955, 0.2122, 0.1845, 0.2122, 0.2064, 0.1933, 0.2173, 0.1933, 0.2173, 0.2122, 0.2064, 0.2122, 0.2282, 0.1933, 0.2391, 0.1933, 0.2391, 0.2122, 0.2282, 0.2122, 0.25, 0.1933, 0.2609, 0.2122, 0.03182, 0.2311, 0.02091, 0.2311, 0.04273, 0.2122, 0.05364, 0.2122, 0.05364, 0.2311, 0.04273, 0.2311, 0.06455, 0.2122, 0.07545, 0.2122, 0.07545, 0.2311, 0.06455, 0.2311, 0.08636, 0.2122, 0.09727, 0.2122, 0.09727, 0.2311, 0.08636, 0.2311, 0.1082, 0.2122, 0.1191, 0.2122, 0.1191, 0.2311, 0.1082, 0.2311, 0.13, 0.2122, 0.1409, 0.2122, 0.1409, 0.2311, 0.13, 0.2311, 0.1518, 0.2122, 0.1627, 0.2122, 0.1627, 0.2311, 0.1518, 0.2311, 0.1736, 0.2122, 0.1845, 0.2122, 0.1845, 0.2311, 0.1736, 0.2311, 0.1955, 0.2122, 0.2064, 0.2122, 0.2064, 0.2311, 0.1955, 0.2311, 0.2173, 0.2122, 0.2282, 0.2122, 0.2282, 0.2311, 0.2173, 0.2311, 0.2391, 0.2122, 0.25, 0.2311, 0.02091, 0.25, 0.01, 0.25, 0.03182, 0.2311, 0.04273, 0.2311, 0.04273, 0.25, 0.03182, 0.25, 0.05364, 0.2311, 0.06455, 0.2311, 0.06455, 0.25, 0.05364, 0.25, 0.07545, 0.2311, 0.08636, 0.2311, 0.08636, 0.25, 0.07545, 0.25, 0.09727, 0.2311, 0.1082, 0.2311, 0.1082, 0.25, 0.09727, 0.25, 0.1191, 0.2311, 0.13, 0.2311, 0.13, 0.25, 0.1191, 0.25, 0.1409, 0.2311, 0.1518, 0.2311, 0.1518, 0.25, 0.1409, 0.25, 0.1627, 0.2311, 0.1736, 0.2311, 0.1736, 0.25, 0.1627, 0.25, 0.1845, 0.2311, 0.1955, 0.2311, 0.1955, 0.25, 0.1845, 0.25, 0.2064, 0.2311, 0.2173, 0.2311, 0.2173, 0.25, 0.2064, 0.25, 0.2282, 0.2311, 0.2391, 0.439, 0.3809, 0.4201, 0.37, 0.439, 0.3591, 0.4578, 0.37, 0.4201, 0.37, 0.4012, 0.3591, 0.4201, 0.3482, 0.439, 0.3591, 0.4012, 0.3591, 0.3823, 0.3482, 0.4012, 0.3373, 0.4201, 0.3482, 0.3823, 0.3482, 0.3634, 0.3373, 0.3823, 0.3264, 0.4012, 0.3373, 0.3634, 0.3373, 0.3445, 0.3264, 0.3634, 0.3155, 0.3823, 0.3264, 0.3445, 0.3264, 0.3256, 0.3155, 0.3445, 0.3045, 0.3634, 0.3155, 0.3256, 0.3155, 0.3067, 0.3045, 0.3256, 0.2936, 0.3445, 0.3045, 0.3067, 0.3045, 0.2878, 0.2936, 0.3067, 0.2827, 0.3256, 0.2936, 0.2878, 0.2936, 0.2689, 0.2827, 0.2878, 0.2718, 0.3067, 0.2827, 0.2689, 0.2827, 0.25, 0.2718, 0.2689, 0.2609, 0.2878, 0.2718, 0.25, 0.49, 0.2311, 0.4791, 0.25, 0.4682, 0.2689, 0.4791, 0.2689, 0.4791, 0.25, 0.4682, 0.2689, 0.4573, 0.2878, 0.4682, 0.2878, 0.4682, 0.2689, 0.4573, 0.2878, 0.4464, 0.3067, 0.4573, 0.3067, 0.4573, 0.2878, 0.4464, 0.3067, 0.4355, 0.3256, 0.4464, 0.3256, 0.4464, 0.3067, 0.4355, 0.3256, 0.4245, 0.3445, 0.4355, 0.3445, 0.4355, 0.3256, 0.4245, 0.3445, 0.4136, 0.3634, 0.4245, 0.3634, 0.4245, 0.3445, 0.4136, 0.3634, 0.4027, 0.3823, 0.4136, 0.3823, 0.4136, 0.3634, 0.4027, 0.3823, 0.3918, 0.4012, 0.4027, 0.4012, 0.4027, 0.3823, 0.3918, 0.4012, 0.3809, 0.4201, 0.3918, 0.4201, 0.3918, 0.4012, 0.3809, 0.4201, 0.37, 0.439, 0.3809, 0.2311, 0.4791, 0.2122, 0.4682, 0.2311, 0.4573, 0.25, 0.4682, 0.25, 0.4682, 0.2311, 0.4573, 0.25, 0.4464, 0.2689, 0.4573, 0.2689, 0.4573, 0.25, 0.4464, 0.2689, 0.4355, 0.2878, 0.4464, 0.2878, 0.4464, 0.2689, 0.4355, 0.2878, 0.4245, 0.3067, 0.4355, 0.3067, 0.4355, 0.2878, 0.4245, 0.3067, 0.4136, 0.3256, 0.4245, 0.3256, 0.4245, 0.3067, 0.4136, 0.3256, 0.4027, 0.3445, 0.4136, 0.3445, 0.4136, 0.3256, 0.4027, 0.3445, 0.3918, 0.3634, 0.4027, 0.3634, 0.4027, 0.3445, 0.3918, 0.3634, 0.3809, 0.3823, 0.3918, 0.3823, 0.3918, 0.3634, 0.3809, 0.3823, 0.37, 0.4012, 0.3809, 0.4012, 0.3809, 0.3823, 0.37, 0.4012, 0.3591, 0.4201, 0.37, 0.2122, 0.4682, 0.1933, 0.4573, 0.2122, 0.4464, 0.2311, 0.4573, 0.2311, 0.4573, 0.2122, 0.4464, 0.2311, 0.4355, 0.25, 0.4464, 0.25, 0.4464, 0.2311, 0.4355, 0.25, 0.4245, 0.2689, 0.4355, 0.2689, 0.4355, 0.25, 0.4245, 0.2689, 0.4136, 0.2878, 0.4245, 0.2878, 0.4245, 0.2689, 0.4136, 0.2878, 0.4027, 0.3067, 0.4136, 0.3067, 0.4136, 0.2878, 0.4027, 0.3067, 0.3918, 0.3256, 0.4027, 0.3256, 0.4027, 0.3067, 0.3918, 0.3256, 0.3809, 0.3445, 0.3918, 0.3445, 0.3918, 0.3256, 0.3809, 0.3445, 0.37, 0.3634, 0.3809, 0.3634, 0.3809, 0.3445, 0.37, 0.3634, 0.3591, 0.3823, 0.37, 0.3823, 0.37, 0.3634, 0.3591, 0.3823, 0.3482, 0.4012, 0.3591, 0.1933, 0.4573, 0.1744, 0.4464, 0.1933, 0.4355, 0.2122, 0.4464, 0.2122, 0.4464, 0.1933, 0.4355, 0.2122, 0.4245, 0.2311, 0.4355, 0.2311, 0.4355, 0.2122, 0.4245, 0.2311, 0.4136, 0.25, 0.4245, 0.25, 0.4245, 0.2311, 0.4136, 0.25, 0.4027, 0.2689, 0.4136, 0.2689, 0.4136, 0.25, 0.4027, 0.2689, 0.3918, 0.2878, 0.4027, 0.2878, 0.4027, 0.2689, 0.3918, 0.2878, 0.3809, 0.3067, 0.3918, 0.3067, 0.3918, 0.2878, 0.3809, 0.3067, 0.37, 0.3256, 0.3809, 0.3256, 0.3809, 0.3067, 0.37, 0.3256, 0.3591, 0.3445, 0.37, 0.3445, 0.37, 0.3256, 0.3591, 0.3445, 0.3482, 0.3634, 0.3591, 0.3634, 0.3591, 0.3445, 0.3482, 0.3634, 0.3373, 0.3823, 0.3482, 0.1744, 0.4464, 0.1555, 0.4355, 0.1744, 0.4245, 0.1933, 0.4355, 0.1933, 0.4355, 0.1744, 0.4245, 0.1933, 0.4136, 0.2122, 0.4245, 0.2122, 0.4245, 0.1933, 0.4136, 0.2122, 0.4027, 0.2311, 0.4136, 0.2311, 0.4136, 0.2122, 0.4027, 0.2311, 0.3918, 0.25, 0.4027, 0.25, 0.4027, 0.2311, 0.3918, 0.25, 0.3809, 0.2689, 0.3918, 0.2689, 0.3918, 0.25, 0.3809, 0.2689, 0.37, 0.2878, 0.3809, 0.2878, 0.3809, 0.2689, 0.37, 0.2878, 0.3591, 0.3067, 0.37, 0.3067, 0.37, 0.2878, 0.3591, 0.3067, 0.3482, 0.3256, 0.3591, 0.3256, 0.3591, 0.3067, 0.3482, 0.3256, 0.3373, 0.3445, 0.3482, 0.3445, 0.3482, 0.3256, 0.3373, 0.3445, 0.3264, 0.3634, 0.3373, 0.1555, 0.4355, 0.1366, 0.4245, 0.1555, 0.4136, 0.1744, 0.4245, 0.1744, 0.4245, 0.1555, 0.4136, 0.1744, 0.4027, 0.1933, 0.4136, 0.1933, 0.4136, 0.1744, 0.4027, 0.1933, 0.3918, 0.2122, 0.4027, 0.2122, 0.4027, 0.1933, 0.3918, 0.2122, 0.3809, 0.2311, 0.3918, 0.2311, 0.3918, 0.2122, 0.3809, 0.2311, 0.37, 0.25, 0.3809, 0.25, 0.3809, 0.2311, 0.37, 0.25, 0.3591, 0.2689, 0.37, 0.2689, 0.37, 0.25, 0.3591, 0.2689, 0.3482, 0.2878, 0.3591, 0.2878, 0.3591, 0.2689, 0.3482, 0.2878, 0.3373, 0.3067, 0.3482, 0.3067, 0.3482, 0.2878, 0.3373, 0.3067, 0.3264, 0.3256, 0.3373, 0.3256, 0.3373, 0.3067, 0.3264, 0.3256, 0.3155, 0.3445, 0.3264, 0.1366, 0.4245, 0.1177, 0.4136, 0.1366, 0.4027, 0.1555, 0.4136, 0.1555, 0.4136, 0.1366, 0.4027, 0.1555, 0.3918, 0.1744, 0.4027, 0.1744, 0.4027, 0.1555, 0.3918, 0.1744, 0.3809, 0.1933, 0.3918, 0.1933, 0.3918, 0.1744, 0.3809, 0.1933, 0.37, 0.2122, 0.3809, 0.2122, 0.3809, 0.1933, 0.37, 0.2122, 0.3591, 0.2311, 0.37, 0.2311, 0.37, 0.2122, 0.3591, 0.2311, 0.3482, 0.25, 0.3591, 0.25, 0.3591, 0.2311, 0.3482, 0.25, 0.3373, 0.2689, 0.3482, 0.2689, 0.3482, 0.25, 0.3373, 0.2689, 0.3264, 0.2878, 0.3373, 0.2878, 0.3373, 0.2689, 0.3264, 0.2878, 0.3155, 0.3067, 0.3264, 0.3067, 0.3264, 0.2878, 0.3155, 0.3067, 0.3045, 0.3256, 0.3155, 0.1177, 0.4136, 0.09884, 0.4027, 0.1177, 0.3918, 0.1366, 0.4027, 0.1366, 0.4027, 0.1177, 0.3918, 0.1366, 0.3809, 0.1555, 0.3918, 0.1555, 0.3918, 0.1366, 0.3809, 0.1555, 0.37, 0.1744, 0.3809, 0.1744, 0.3809, 0.1555, 0.37, 0.1744, 0.3591, 0.1933, 0.37, 0.1933, 0.37, 0.1744, 0.3591, 0.1933, 0.3482, 0.2122, 0.3591, 0.2122, 0.3591, 0.1933, 0.3482, 0.2122, 0.3373, 0.2311, 0.3482, 0.2311, 0.3482, 0.2122, 0.3373, 0.2311, 0.3264, 0.25, 0.3373, 0.25, 0.3373, 0.2311, 0.3264, 0.25, 0.3155, 0.2689, 0.3264, 0.2689, 0.3264, 0.25, 0.3155, 0.2689, 0.3045, 0.2878, 0.3155, 0.2878, 0.3155, 0.2689, 0.3045, 0.2878, 0.2936, 0.3067, 0.3045, 0.09884, 0.4027, 0.07994, 0.3918, 0.09884, 0.3809, 0.1177, 0.3918, 0.1177, 0.3918, 0.09884, 0.3809, 0.1177, 0.37, 0.1366, 0.3809, 0.1366, 0.3809, 0.1177, 0.37, 0.1366, 0.3591, 0.1555, 0.37, 0.1555, 0.37, 0.1366, 0.3591, 0.1555, 0.3482, 0.1744, 0.3591, 0.1744, 0.3591, 0.1555, 0.3482, 0.1744, 0.3373, 0.1933, 0.3482, 0.1933, 0.3482, 0.1744, 0.3373, 0.1933, 0.3264, 0.2122, 0.3373, 0.2122, 0.3373, 0.1933, 0.3264, 0.2122, 0.3155, 0.2311, 0.3264, 0.2311, 0.3264, 0.2122, 0.3155, 0.2311, 0.3045, 0.25, 0.3155, 0.25, 0.3155, 0.2311, 0.3045, 0.25, 0.2936, 0.2689, 0.3045, 0.2689, 0.3045, 0.25, 0.2936, 0.2689, 0.2827, 0.2878, 0.2936, 0.07994, 0.3918, 0.06105, 0.3809, 0.07994, 0.37, 0.09884, 0.3809, 0.09884, 0.3809, 0.07994, 0.37, 0.09884, 0.3591, 0.1177, 0.37, 0.1177, 0.37, 0.09884, 0.3591, 0.1177, 0.3482, 0.1366, 0.3591, 0.1366, 0.3591, 0.1177, 0.3482, 0.1366, 0.3373, 0.1555, 0.3482, 0.1555, 0.3482, 0.1366, 0.3373, 0.1555, 0.3264, 0.1744, 0.3373, 0.1744, 0.3373, 0.1555, 0.3264, 0.1744, 0.3155, 0.1933, 0.3264, 0.1933, 0.3264, 0.1744, 0.3155, 0.1933, 0.3045, 0.2122, 0.3155, 0.2122, 0.3155, 0.1933, 0.3045, 0.2122, 0.2936, 0.2311, 0.3045, 0.2311, 0.3045, 0.2122, 0.2936, 0.2311, 0.2827, 0.25, 0.2936, 0.25, 0.2936, 0.2311, 0.2827, 0.25, 0.2718, 0.2689, 0.2827, 0.06105, 0.3809, 0.04215, 0.37, 0.06105, 0.3591, 0.07994, 0.37, 0.07994, 0.37, 0.06105, 0.3591, 0.07994, 0.3482, 0.09884, 0.3591, 0.09884, 0.3591, 0.07994, 0.3482, 0.09884, 0.3373, 0.1177, 0.3482, 0.1177, 0.3482, 0.09884, 0.3373, 0.1177, 0.3264, 0.1366, 0.3373, 0.1366, 0.3373, 0.1177, 0.3264, 0.1366, 0.3155, 0.1555, 0.3264, 0.1555, 0.3264, 0.1366, 0.3155, 0.1555, 0.3045, 0.1744, 0.3155, 0.1744, 0.3155, 0.1555, 0.3045, 0.1744, 0.2936, 0.1933, 0.3045, 0.1933, 0.3045, 0.1744, 0.2936, 0.1933, 0.2827, 0.2122, 0.2936, 0.2122, 0.2936, 0.1933, 0.2827, 0.2122, 0.2718, 0.2311, 0.2827, 0.2311, 0.2827, 0.2122, 0.2718, 0.2311, 0.2609, 0.25, 0.2718])
me_cylinder_003.use_remesh_preserve_volume = False
me_cylinder_003.use_remesh_preserve_attributes = False
me_cylinder_003.use_mirror_vertex_groups = False
me_cylinder_003.update()

# ---- objects
ob_cylinder = bpy.data.objects.new('Cylinder', me_cylinder_002)
ob_cylinder_001 = bpy.data.objects.new('Cylinder.001', me_cylinder_003)

# ---- transforms, parenting, visibility, modifiers, constraints
ob_cylinder.location = (0.0, 0.0, 0.0)
ob_cylinder.lineart.crease_threshold = 0.0
ob_cylinder_001.location = (0.0, 0.0, 0.0)
ob_cylinder_001.lineart.crease_threshold = 0.0

# ---- collection membership
scene.collection.objects.link(ob_cylinder)
scene.collection.objects.link(ob_cylinder_001)

# ---- scene / render settings (as saved in the file)
scene.frame_start = 1; scene.frame_end = 250; scene.frame_set(0)
scene.render.engine = 'BLENDER_EEVEE_NEXT'
scene.cycles.use_denoising = False
scene.cycles.samples = 128
scene.cycles.sampling_pattern = 'TABULATED_SOBOL'
scene.cycles.use_adaptive_sampling = False
scene.cycles.use_light_tree = False
scene.view_settings.view_transform = 'Filmic'
bpy.context.view_layer.update()

# ---- added for rendering (the .blend has no active camera and no usable light): camera, sun
cam_auto = bpy.data.cameras.new('AutoCamera')
cam_auto.lens = 50.0
cam_auto.sensor_width = 36.0
cam_auto.clip_end = 1000.0
ob_auto_camera = bpy.data.objects.new('AutoCamera', cam_auto)
scene.collection.objects.link(ob_auto_camera)
ob_auto_camera.location = (7.71278, -9.25533, 6.94407)
ob_auto_camera.rotation_euler = (1.09748, -7.21219e-08, 0.694738)
scene.camera = ob_auto_camera
light_auto_sun = bpy.data.lights.new('AutoSun', 'SUN')
light_auto_sun.energy = 3.0
light_auto_sun.angle = 0.0523599
ob_auto_sun = bpy.data.objects.new('AutoSun', light_auto_sun)
scene.collection.objects.link(ob_auto_sun)
ob_auto_sun.rotation_euler = (0.872665, 0.174533, 0.523599)
bpy.context.view_layer.update()
